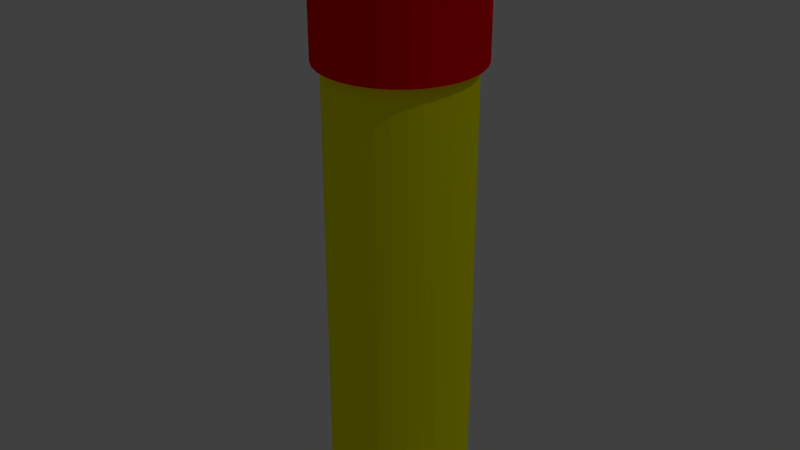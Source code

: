 # Source: rpt.blend  (saved by Blender 2.76.0; exported with 4.5.12 LTS)
import bpy
from mathutils import Matrix  # noqa: F401  (used for matrix-valued properties, if any)

bpy.ops.wm.read_factory_settings(use_empty=True)
scene = bpy.context.scene
scene.name = 'Scene'

# ---- collections
col_collection_1 = bpy.data.collections.new('Collection 1'); scene.collection.children.link(col_collection_1)

# ---- materials (node trees are filled in below, after node groups)
mat_material_001 = bpy.data.materials.new('Material.001')
mat_material_001.alpha_threshold = 0.0
mat_material_001.use_transparent_shadow = False
mat_material_001.diffuse_color = (1.0, 0.0, 0.0, 1.0)
mat_material_001.roughness = 0.5
mat_yellow = bpy.data.materials.new('yellow')
mat_yellow.alpha_threshold = 0.0
mat_yellow.use_transparent_shadow = False
mat_yellow.diffuse_color = (1.0, 1.0, 0.0, 1.0)
mat_yellow.roughness = 0.5

# ---- material node trees

# ---- world
world_world = bpy.data.worlds.new('World'); scene.world = world_world
world_world.color = (0.05088, 0.05088, 0.05088)
world_world.use_sun_shadow = False
world_world.sun_shadow_jitter_overblur = 0.0
world_world.cycles.sampling_method = 'MANUAL'
world_world.cycles.sample_map_resolution = 256

# ---- lights
light_lamp = bpy.data.lights.new('Lamp', 'POINT')
light_lamp.transmission_factor = 0.0
light_lamp.cutoff_distance = 30.0
light_lamp.energy = 100.0
light_lamp.shadow_buffer_clip_start = 1.001
light_lamp.shadow_soft_size = 0.1
light_lamp.shadow_maximum_resolution = 0.006
light_lamp.use_absolute_resolution = True
light_lamp.cycles.use_multiple_importance_sampling = False

# ---- meshes
me_cylinder_001 = bpy.data.meshes.new('Cylinder.001')
me_cylinder_001.from_pydata([(0.0, 0.46, -0.4), (0.0, 0.46, 0.4), (0.08974, 0.4512, -0.4), (0.08974, 0.4512, 0.4), (0.176, 0.425, -0.4), (0.176, 0.425, 0.4), (0.2556, 0.3825, -0.4), (0.2556, 0.3825, 0.4), (0.3253, 0.3253, -0.4), (0.3253, 0.3253, 0.4), (0.3825, 0.2556, -0.4), (0.3825, 0.2556, 0.4), (0.425, 0.176, -0.4), (0.425, 0.176, 0.4), (0.4512, 0.08974, -0.4), (0.4512, 0.08974, 0.4), (0.46, 3.473e-08, -0.4), (0.46, 3.473e-08, 0.4), (0.4512, -0.08974, -0.4), (0.4512, -0.08974, 0.4), (0.425, -0.176, -0.4), (0.425, -0.176, 0.4), (0.3825, -0.2556, -0.4), (0.3825, -0.2556, 0.4), (0.3253, -0.3253, -0.4), (0.3253, -0.3253, 0.4), (0.2556, -0.3825, -0.4), (0.2556, -0.3825, 0.4), (0.176, -0.425, -0.4), (0.176, -0.425, 0.4), (0.08974, -0.4512, -0.4), (0.08974, -0.4512, 0.4), (-1.499e-07, -0.46, -0.4), (-1.499e-07, -0.46, 0.4), (-0.08974, -0.4512, -0.4), (-0.08974, -0.4512, 0.4), (-0.176, -0.425, -0.4), (-0.176, -0.425, 0.4), (-0.2556, -0.3825, -0.4), (-0.2556, -0.3825, 0.4), (-0.3253, -0.3253, -0.4), (-0.3253, -0.3253, 0.4), (-0.3825, -0.2556, -0.4), (-0.3825, -0.2556, 0.4), (-0.425, -0.176, -0.4), (-0.425, -0.176, 0.4), (-0.4512, -0.08974, -0.4), (-0.4512, -0.08974, 0.4), (-0.46, 4.442e-07, -0.4), (-0.46, 4.442e-07, 0.4), (-0.4512, 0.08974, -0.4), (-0.4512, 0.08974, 0.4), (-0.425, 0.176, -0.4), (-0.425, 0.176, 0.4), (-0.3825, 0.2556, -0.4), (-0.3825, 0.2556, 0.4), (-0.3253, 0.3253, -0.4), (-0.3253, 0.3253, 0.4), (-0.2556, 0.3825, -0.4), (-0.2556, 0.3825, 0.4), (-0.176, 0.425, -0.4), (-0.176, 0.425, 0.4), (-0.08974, 0.4512, -0.4), (-0.08974, 0.4512, 0.4)], [], [(0, 1, 3, 2), (2, 3, 5, 4), (4, 5, 7, 6), (6, 7, 9, 8), (8, 9, 11, 10), (10, 11, 13, 12), (12, 13, 15, 14), (14, 15, 17, 16), (16, 17, 19, 18), (18, 19, 21, 20), (20, 21, 23, 22), (22, 23, 25, 24), (24, 25, 27, 26), (26, 27, 29, 28), (28, 29, 31, 30), (30, 31, 33, 32), (32, 33, 35, 34), (34, 35, 37, 36), (36, 37, 39, 38), (38, 39, 41, 40), (40, 41, 43, 42), (42, 43, 45, 44), (44, 45, 47, 46), (46, 47, 49, 48), (48, 49, 51, 50), (50, 51, 53, 52), (52, 53, 55, 54), (54, 55, 57, 56), (56, 57, 59, 58), (58, 59, 61, 60), (3, 1, 63, 61, 59, 57, 55, 53, 51, 49, 47, 45, 43, 41, 39, 37, 35, 33, 31, 29, 27, 25, 23, 21, 19, 17, 15, 13, 11, 9, 7, 5), (62, 63, 1, 0), (60, 61, 63, 62), (0, 2, 4, 6, 8, 10, 12, 14, 16, 18, 20, 22, 24, 26, 28, 30, 32, 34, 36, 38, 40, 42, 44, 46, 48, 50, 52, 54, 56, 58, 60, 62)])
me_cylinder_001.materials.append(mat_material_001)
me_cylinder_001.use_remesh_preserve_volume = False
me_cylinder_001.use_remesh_preserve_attributes = False
me_cylinder_001.use_mirror_vertex_groups = False
me_cylinder_001.update()
me_cylinder = bpy.data.meshes.new('Cylinder')
me_cylinder.from_pydata([(0.0, 0.41, -1.745), (0.0, 0.41, 1.745), (0.07999, 0.4021, -1.745), (0.07999, 0.4021, 1.745), (0.1569, 0.3788, -1.745), (0.1569, 0.3788, 1.745), (0.2278, 0.3409, -1.745), (0.2278, 0.3409, 1.745), (0.2899, 0.2899, -1.745), (0.2899, 0.2899, 1.745), (0.3409, 0.2278, -1.745), (0.3409, 0.2278, 1.745), (0.3788, 0.1569, -1.745), (0.3788, 0.1569, 1.745), (0.4021, 0.07999, -1.745), (0.4021, 0.07999, 1.745), (0.41, 3.095e-08, -1.745), (0.41, 3.095e-08, 1.745), (0.4021, -0.07999, -1.745), (0.4021, -0.07999, 1.745), (0.3788, -0.1569, -1.745), (0.3788, -0.1569, 1.745), (0.3409, -0.2278, -1.745), (0.3409, -0.2278, 1.745), (0.2899, -0.2899, -1.745), (0.2899, -0.2899, 1.745), (0.2278, -0.3409, -1.745), (0.2278, -0.3409, 1.745), (0.1569, -0.3788, -1.745), (0.1569, -0.3788, 1.745), (0.07999, -0.4021, -1.745), (0.07999, -0.4021, 1.745), (-1.336e-07, -0.41, -1.745), (-1.336e-07, -0.41, 1.745), (-0.07999, -0.4021, -1.745), (-0.07999, -0.4021, 1.745), (-0.1569, -0.3788, -1.745), (-0.1569, -0.3788, 1.745), (-0.2278, -0.3409, -1.745), (-0.2278, -0.3409, 1.745), (-0.2899, -0.2899, -1.745), (-0.2899, -0.2899, 1.745), (-0.3409, -0.2278, -1.745), (-0.3409, -0.2278, 1.745), (-0.3788, -0.1569, -1.745), (-0.3788, -0.1569, 1.745), (-0.4021, -0.07999, -1.745), (-0.4021, -0.07999, 1.745), (-0.41, 3.959e-07, -1.745), (-0.41, 3.959e-07, 1.745), (-0.4021, 0.07999, -1.745), (-0.4021, 0.07999, 1.745), (-0.3788, 0.1569, -1.745), (-0.3788, 0.1569, 1.745), (-0.3409, 0.2278, -1.745), (-0.3409, 0.2278, 1.745), (-0.2899, 0.2899, -1.745), (-0.2899, 0.2899, 1.745), (-0.2278, 0.3409, -1.745), (-0.2278, 0.3409, 1.745), (-0.1569, 0.3788, -1.745), (-0.1569, 0.3788, 1.745), (-0.07999, 0.4021, -1.745), (-0.07999, 0.4021, 1.745)], [], [(0, 1, 3, 2), (2, 3, 5, 4), (4, 5, 7, 6), (6, 7, 9, 8), (8, 9, 11, 10), (10, 11, 13, 12), (12, 13, 15, 14), (14, 15, 17, 16), (16, 17, 19, 18), (18, 19, 21, 20), (20, 21, 23, 22), (22, 23, 25, 24), (24, 25, 27, 26), (26, 27, 29, 28), (28, 29, 31, 30), (30, 31, 33, 32), (32, 33, 35, 34), (34, 35, 37, 36), (36, 37, 39, 38), (38, 39, 41, 40), (40, 41, 43, 42), (42, 43, 45, 44), (44, 45, 47, 46), (46, 47, 49, 48), (48, 49, 51, 50), (50, 51, 53, 52), (52, 53, 55, 54), (54, 55, 57, 56), (56, 57, 59, 58), (58, 59, 61, 60), (3, 1, 63, 61, 59, 57, 55, 53, 51, 49, 47, 45, 43, 41, 39, 37, 35, 33, 31, 29, 27, 25, 23, 21, 19, 17, 15, 13, 11, 9, 7, 5), (62, 63, 1, 0), (60, 61, 63, 62), (0, 2, 4, 6, 8, 10, 12, 14, 16, 18, 20, 22, 24, 26, 28, 30, 32, 34, 36, 38, 40, 42, 44, 46, 48, 50, 52, 54, 56, 58, 60, 62)])
me_cylinder.materials.append(mat_yellow)
me_cylinder.use_remesh_preserve_volume = False
me_cylinder.use_remesh_preserve_attributes = False
me_cylinder.use_mirror_vertex_groups = False
me_cylinder.update()

# ---- objects
ob_rescale = bpy.data.objects.new('rescale', None)
ob_cap = bpy.data.objects.new('cap', me_cylinder_001)
ob_base = bpy.data.objects.new('base', me_cylinder)
ob_lamp = bpy.data.objects.new('Lamp', light_lamp)

# ---- transforms, parenting, visibility, modifiers, constraints
ob_rescale.location = (0.0, 0.0, 0.0)
ob_rescale.scale = (0.1, 0.1, 0.1)
ob_rescale.empty_image_offset = (0.0, 0.0)
ob_rescale.lineart.crease_threshold = 0.0
ob_cap.parent = ob_rescale
ob_cap.location = (0.0, 0.0, 1.35)
ob_cap.lineart.crease_threshold = 0.0
ob_base.parent = ob_rescale
ob_base.location = (0.0, 0.0, 0.0)
ob_base.lineart.crease_threshold = 0.0
ob_lamp.location = (4.076, 1.005, 5.904)
ob_lamp.rotation_euler = (0.6503, 0.05522, 1.866)
ob_lamp.lock_rotations_4d = False
ob_lamp.empty_display_type = 'ARROWS'
ob_lamp.color = (0.0, 0.0, 0.0, 0.0)
ob_lamp.lineart.crease_threshold = 0.0

# ---- collection membership
col_collection_1.objects.link(ob_rescale)
col_collection_1.objects.link(ob_cap)
col_collection_1.objects.link(ob_base)
col_collection_1.objects.link(ob_lamp)

# ---- scene / render settings (as saved in the file)
scene.frame_start = 1; scene.frame_end = 250; scene.frame_set(1)
scene.render.engine = 'BLENDER_EEVEE_NEXT'
scene.render.resolution_percentage = 50
scene.render.dither_intensity = 0.0
scene.cycles.use_denoising = False
scene.cycles.samples = 10
scene.cycles.sampling_pattern = 'TABULATED_SOBOL'
scene.cycles.light_sampling_threshold = 0.0
scene.cycles.use_adaptive_sampling = False
scene.cycles.use_light_tree = False
scene.cycles.blur_glossy = 0.0
scene.cycles.pixel_filter_type = 'GAUSSIAN'
scene.cycles.sample_clamp_indirect = 0.0
scene.view_settings.view_transform = 'Standard'
bpy.context.view_layer.update()

# ---- added for rendering (the .blend has no active camera): camera
cam_auto = bpy.data.cameras.new('AutoCamera')
cam_auto.lens = 50.0
cam_auto.sensor_width = 36.0
cam_auto.clip_end = 1000.0
ob_auto_camera = bpy.data.objects.new('AutoCamera', cam_auto)
scene.collection.objects.link(ob_auto_camera)
ob_auto_camera.location = (0.345046, -0.414055, 0.276287)
ob_auto_camera.rotation_euler = (1.09748, -7.21219e-08, 0.694738)
scene.camera = ob_auto_camera
bpy.context.view_layer.update()
